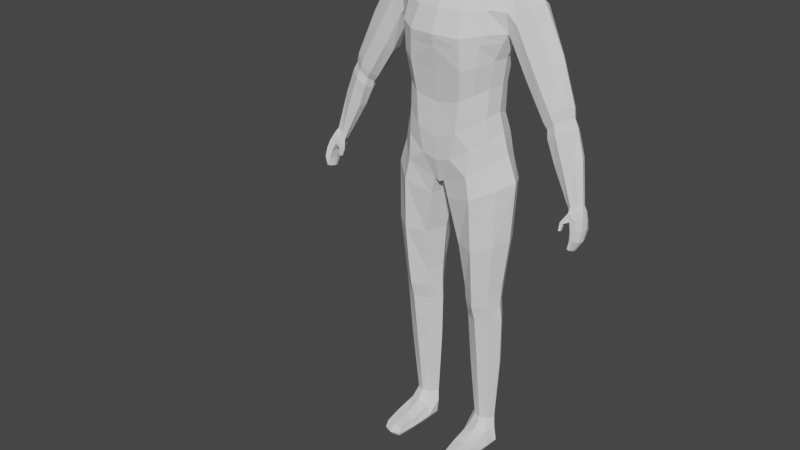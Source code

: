 # Source: Human_with_animation.blend  (saved by Blender 3.1.7; exported with 4.5.12 LTS)
import bpy
from mathutils import Matrix  # noqa: F401  (used for matrix-valued properties, if any)

bpy.ops.wm.read_factory_settings(use_empty=True)
scene = bpy.context.scene
scene.name = 'Scene'

# ---- collections
col_collection = bpy.data.collections.new('Collection'); scene.collection.children.link(col_collection)

# ---- world
world_world = bpy.data.worlds.new('World'); scene.world = world_world
world_world.use_nodes = True; world_world.node_tree.nodes.clear()
_N = world_world.node_tree.nodes; _L = world_world.node_tree.links
n0 = _N.new('ShaderNodeOutputWorld'); n0.name = 'World Output'; n0.location = (300, 300)
n1 = _N.new('ShaderNodeBackground'); n1.name = 'Background'; n1.location = (10, 300)
n1.inputs[0].default_value = (0.05088, 0.05088, 0.05088, 1.0)
_L.new(n1.outputs[0], n0.inputs[0])
n0.is_active_output = True
world_world.color = (0.05088, 0.05088, 0.05088)
world_world.use_sun_shadow = False
world_world.sun_shadow_jitter_overblur = 0.0

# ---- meshes
me_cube_001 = bpy.data.meshes.new('Cube.001')
me_cube_001.from_pydata([(0.2219, -0.1567, 1.49), (0.2212, 0.01656, 1.491), (0.2512, 0.005381, 2.236), (0.0, 0.106, 1.409), (0.0, 0.04855, 2.308), (0.0, -0.2084, 1.369), (0.0, -0.1375, 2.263), (0.2187, -0.01831, 1.938), (0.1915, -0.01229, 1.677), (0.2649, -0.1276, 2.052), (0.2187, -0.1437, 1.938), (0.1954, -0.1532, 1.687), (0.0, -0.2774, 2.035), (0.0, -0.2507, 1.876), (0.0, -0.2393, 1.584), (0.0, 0.133, 2.043), (0.0, 0.0667, 1.876), (0.0, 0.08295, 1.536), (0.06722, 0.03433, 2.298), (0.02353, -0.2089, 1.381), (0.01475, 0.1144, 1.401), (0.07473, -0.1174, 2.271), (0.09457, -0.2365, 1.62), (0.1242, -0.2507, 1.896), (0.1197, -0.2599, 2.032), (0.08848, 0.06639, 1.586), (0.1053, 0.07291, 1.887), (0.1199, 0.1111, 2.047), (0.2057, -0.07449, 0.1423), (0.2047, -0.007763, 0.1406), (0.1374, -0.07597, 0.1423), (0.138, -0.0133, 0.1404), (0.2576, -0.1558, 1.378), (0.2549, 0.01669, 1.38), (0.04613, 0.08239, 1.313), (0.04367, -0.2026, 1.299), (0.2537, -0.1589, 1.109), (0.2522, -0.005087, 1.109), (0.09184, 0.01744, 1.09), (0.09266, -0.1836, 1.088), (0.2329, -0.1462, 0.8811), (0.2325, -0.0212, 0.8811), (0.1098, -0.004736, 0.8792), (0.1086, -0.1505, 0.8791), (0.2326, -0.1214, 0.7108), (0.2319, -0.02268, 0.7108), (0.1122, -0.0147, 0.7108), (0.1105, -0.12, 0.7108), (0.2271, -0.09955, 0.4686), (0.2262, -0.009081, 0.4684), (0.1184, -0.007449, 0.4683), (0.1172, -0.09971, 0.4686), (0.2279, -0.02768, 0.7919), (0.1115, -0.01279, 0.7919), (0.1095, -0.1397, 0.7919), (0.2282, -0.1373, 0.7919), (0.1643, 0.01915, 2.286), (0.1505, -0.2265, 1.435), (0.1621, 0.03244, 1.638), (0.177, 0.03977, 1.916), (0.2052, 0.07228, 2.051), (0.1574, 0.09507, 1.435), (0.1607, -0.1061, 2.269), (0.1625, -0.2013, 1.656), (0.1775, -0.2176, 1.916), (0.1928, -0.2137, 2.047), (0.1726, -0.08795, 0.1421), (0.1725, 0.004757, 0.1405), (0.1705, -0.23, 1.335), (0.1698, 0.09164, 1.341), (0.1777, -0.2169, 1.094), (0.1776, 0.04866, 1.095), (0.1746, -0.1934, 0.879), (0.1766, 0.02445, 0.8791), (0.1741, -0.1583, 0.7108), (0.1754, 0.01718, 0.7108), (0.1743, -0.1274, 0.4686), (0.1748, 0.0264, 0.4683), (0.1738, 0.01506, 0.7919), (0.1719, -0.1822, 0.7919), (0.2057, 0.009698, 1.588), (0.2065, -0.1582, 1.592), (0.0, -0.2344, 1.476), (0.0, 0.1069, 1.463), (0.05608, 0.1005, 1.48), (0.06976, -0.2332, 1.495), (0.1568, -0.2138, 1.551), (0.157, 0.06917, 1.54), (0.2051, -0.0271, 1.819), (0.1965, -0.1443, 1.815), (0.0, -0.2315, 1.736), (0.0, 0.06766, 1.712), (0.08948, 0.06613, 1.73), (0.1084, -0.2315, 1.759), (0.1622, -0.198, 1.787), (0.1618, 0.03611, 1.778), (0.06545, -0.08254, 2.32), (0.0, -0.1106, 2.317), (0.0, 0.03365, 2.354), (0.057, 0.00655, 2.343), (0.0, -0.2343, 2.136), (0.0, 0.1105, 2.178), (0.1062, -0.2233, 2.129), (0.1083, 0.09331, 2.178), (0.1894, -0.1784, 2.145), (0.1908, 0.06279, 2.177), (0.2609, -0.08137, 1.524), (0.0, -0.05539, 1.338), (0.2112, -0.08211, 1.7), (0.2329, -0.08079, 1.935), (0.1192, -0.04936, 2.295), (0.01609, -0.0771, 1.343), (0.223, -0.03872, 0.1414), (0.1115, -0.03872, 0.1413), (0.01281, -0.08058, 1.302), (0.3044, -0.07766, 1.402), (0.04903, -0.08616, 1.088), (0.2902, -0.08264, 1.116), (0.07153, -0.07446, 0.8789), (0.2613, -0.08334, 0.882), (0.0753, -0.06597, 0.7108), (0.2612, -0.07314, 0.7108), (0.08523, -0.05507, 0.4685), (0.2528, -0.0572, 0.4685), (0.256, -0.08191, 0.7919), (0.07492, -0.07258, 0.7919), (0.2302, -0.2144, 0.05994), (0.1727, -0.04992, 2.288), (0.2348, -0.08178, 1.617), (0.2196, -0.08154, 1.818), (0.09241, -0.03859, 2.332), (0.2422, -0.09572, 2.234), (0.2553, 0.01282, 2.067), (0.2534, 0.04593, 2.16), (0.2631, -0.1392, 2.138), (0.2556, -0.04356, 2.253), (0.2666, -0.07446, 2.028), (0.3578, -0.1095, 2.164), (0.3652, -0.002441, 2.164), (0.283, -0.02471, 2.024), (0.2819, -0.1279, 2.029), (0.321, 0.03473, 2.11), (0.3134, -0.1426, 2.098), (0.3796, -0.05135, 2.186), (0.2771, -0.07899, 2.005), (0.6426, -0.1423, 1.424), (0.5436, -0.1131, 1.759), (0.5466, -0.04292, 1.741), (0.481, -0.04689, 1.687), (0.4724, -0.1304, 1.704), (0.5121, -0.01471, 1.719), (0.5066, -0.1394, 1.734), (0.5616, -0.07591, 1.758), (0.4651, -0.09239, 1.68), (0.6511, -0.1013, 1.418), (0.6039, -0.09199, 1.403), (0.5948, -0.1376, 1.408), (0.6329, -0.08172, 1.408), (0.6135, -0.1498, 1.415), (0.6556, -0.1213, 1.425), (0.595, -0.115, 1.404), (0.6222, -0.09589, 1.609), (0.6008, -0.1251, 1.599), (0.5607, -0.1496, 1.58), (0.5179, -0.1334, 1.562), (0.6101, -0.06293, 1.602), (0.511, -0.09781, 1.56), (0.5722, -0.0354, 1.586), (0.5285, -0.04945, 1.567), (0.4027, -0.1475, 1.932), (0.4597, -0.01624, 1.973), (0.4818, -0.06239, 1.996), (0.4506, -0.1139, 1.981), (0.3541, -0.09369, 1.843), (0.3626, -0.1298, 1.881), (0.4088, 0.01336, 1.915), (0.357, -0.03964, 1.854), (0.6443, -0.2053, 1.259), (0.6163, -0.1691, 1.396), (0.6474, -0.153, 1.245), (0.6208, -0.08246, 1.374), (0.6586, -0.206, 1.258), (0.6487, -0.1613, 1.408), (0.6594, -0.1536, 1.244), (0.6489, -0.07498, 1.383), (0.6432, -0.1891, 1.33), (0.652, -0.09224, 1.31), (0.6703, -0.09194, 1.313), (0.6707, -0.1906, 1.338), (0.6574, -0.1212, 1.274), (0.6725, -0.1213, 1.275), (0.6714, -0.2039, 1.297), (0.6483, -0.1994, 1.294), (0.6302, -0.1765, 1.365), (0.6391, -0.08103, 1.342), (0.6605, -0.08029, 1.348), (0.6629, -0.1781, 1.373), (0.6421, -0.1701, 1.248), (0.6414, -0.1885, 1.254), (0.6062, -0.1397, 1.381), (0.6098, -0.1106, 1.378), (0.6622, -0.19, 1.251), (0.6629, -0.1715, 1.245), (0.6624, -0.1029, 1.396), (0.6625, -0.1296, 1.404), (0.6817, -0.1281, 1.325), (0.6808, -0.1608, 1.332), (0.6446, -0.1615, 1.325), (0.6455, -0.1288, 1.318), (0.6483, -0.1761, 1.288), (0.6491, -0.1486, 1.281), (0.682, -0.1489, 1.283), (0.6811, -0.1764, 1.29), (0.6741, -0.1134, 1.36), (0.6732, -0.1454, 1.367), (0.6303, -0.1493, 1.357), (0.6297, -0.1158, 1.35), (0.5903, -0.1922, 1.32), (0.5882, -0.1783, 1.314), (0.5985, -0.1905, 1.32), (0.5965, -0.1766, 1.315), (0.5906, -0.1829, 1.355), (0.5871, -0.1637, 1.345), (0.599, -0.1638, 1.34), (0.6025, -0.183, 1.35), (0.1386, -0.3083, 0.009892), (0.1364, -0.2979, 0.05538), (0.147, -0.01172, 0.009892), (0.1388, -0.01716, 0.08423), (0.2155, -0.3083, 0.009892), (0.2176, -0.2979, 0.05538), (0.2055, -0.01168, 0.009892), (0.2099, -0.01535, 0.08482), (0.1155, -0.1297, 0.01389), (0.1238, -0.1008, 0.0871), (0.2386, -0.1297, 0.01389), (0.2237, -0.1008, 0.0871), (0.09899, -0.0547, 0.09423), (0.2386, -0.06041, 0.009892), (0.1155, -0.06041, 0.009892), (0.2371, -0.0535, 0.09431), (0.1766, -0.00282, 0.009892), (0.174, 0.001789, 0.08279), (0.177, -0.3174, 0.009892), (0.177, -0.306, 0.05866), (0.1742, -0.1189, 0.09774), (0.177, -0.1297, 0.01389), (0.177, -0.06101, 0.009892), (0.1268, -0.2265, 0.009892), (0.1238, -0.2144, 0.05994), (0.2272, -0.2265, 0.009892), (0.177, -0.2077, 0.06705), (0.177, -0.2202, 0.009892), (0.1348, -0.3124, 0.02548), (0.1402, -0.006319, 0.02787), (0.2113, -0.005244, 0.02784), (0.2192, -0.3124, 0.02548), (0.2509, -0.1262, 0.03621), (0.1031, -0.1262, 0.03621), (0.2509, -0.05692, 0.02914), (0.1031, -0.05692, 0.02914), (0.177, -0.3296, 0.02501), (0.1766, 0.009922, 0.02749), (0.1167, -0.2274, 0.02668), (0.2373, -0.2274, 0.02668), (0.106, -0.2023, 2.419), (0.1276, -0.2214, 2.667), (0.1246, 0.003792, 2.457), (0.1391, 0.02512, 2.69), (0.0, 0.02197, 2.396), (0.0, 0.07356, 2.714), (0.1489, 0.0274, 2.574), (0.1479, -0.0972, 2.429), (0.156, -0.09299, 2.72), (0.1387, -0.2321, 2.542), (0.0, -0.239, 2.354), (0.0, -0.2657, 2.709), (0.0, -0.08697, 2.796), (0.0, -0.09904, 2.35), (0.0, -0.3053, 2.521), (0.1905, -0.09629, 2.579), (0.0, 0.1033, 2.553), (0.07915, 0.05556, 2.706), (0.1385, 0.01704, 2.506), (0.1394, -0.03817, 2.442), (0.145, -0.1677, 2.696), (0.1299, -0.2187, 2.471), (0.05026, -0.2253, 2.378), (0.04544, -0.002053, 2.388), (0.1493, 0.02975, 2.642), (0.1419, -0.1572, 2.42), (0.153, -0.02247, 2.713), (0.136, -0.2322, 2.612), (0.07115, -0.2499, 2.692), (0.0, -0.1851, 2.772), (0.0, 0.006394, 2.772), (0.08311, -0.08914, 2.774), (0.0, -0.1728, 2.335), (0.04813, -0.07562, 2.367), (0.07053, -0.2794, 2.528), (0.0, -0.2787, 2.424), (0.0, -0.2985, 2.622), (0.1747, -0.1644, 2.563), (0.1817, -0.03152, 2.581), (0.1791, -0.09664, 2.501), (0.1846, -0.09535, 2.653), (0.07756, 0.07544, 2.566), (0.0, 0.07352, 2.467), (0.0, 0.09978, 2.641), (0.07929, 0.07835, 2.64), (0.1693, -0.1657, 2.633), (0.07564, -0.1662, 2.362), (0.07776, -0.1784, 2.749), (0.08254, -0.004612, 2.755), (0.08756, -0.03344, 2.378), (0.07037, -0.2568, 2.441), (0.0701, -0.275, 2.616), (0.1672, -0.1592, 2.49), (0.1689, -0.03618, 2.507), (0.1785, -0.02907, 2.652), (0.07209, 0.05793, 2.493), (0.5819, -0.08003, 1.722), (0.5191, -0.1476, 1.697), (0.566, -0.04371, 1.706), (0.4891, -0.04387, 1.655), (0.5611, -0.119, 1.721), (0.4789, -0.1359, 1.667), (0.471, -0.09466, 1.647), (0.5265, -0.014, 1.686), (0.4902, -0.1458, 1.771), (0.5324, -0.1158, 1.802), (0.4438, -0.09337, 1.706), (0.4963, -0.004061, 1.754), (0.5368, -0.03443, 1.785), (0.5544, -0.07273, 1.804), (0.4519, -0.1343, 1.734), (0.4587, -0.04232, 1.715), (0.2505, -0.1326, 2.016), (0.0, -0.2691, 1.985), (0.0, 0.1123, 1.991), (0.1154, 0.09915, 1.997), (0.1211, -0.257, 1.99), (0.188, -0.2149, 2.006), (0.1981, 0.05932, 2.004), (0.2488, -0.008819, 2.018), (0.2561, -0.07643, 1.999)], [], [(105, 56, 2, 133), (123, 48, 28, 112), (110, 18, 99, 130), (102, 21, 6, 100), (85, 22, 14, 82), (93, 23, 13, 90), (341, 24, 12, 338), (128, 108, 11, 81), (129, 109, 10, 89), (345, 136, 9, 337), (87, 58, 8, 80), (95, 59, 7, 88), (343, 60, 132, 344), (339, 15, 27, 340), (91, 16, 26, 92), (83, 17, 25, 84), (342, 65, 24, 341), (94, 64, 23, 93), (86, 63, 22, 85), (104, 62, 21, 102), (127, 110, 21, 62), (107, 111, 19, 5), (101, 4, 18, 103), (242, 228, 31, 67), (77, 49, 29, 67), (122, 50, 31, 113), (76, 51, 30, 66), (57, 19, 35, 68), (111, 20, 34, 114), (61, 1, 33, 69), (106, 0, 32, 115), (68, 35, 39, 70), (114, 34, 38, 116), (69, 33, 37, 71), (115, 32, 36, 117), (70, 39, 43, 72), (116, 38, 42, 118), (71, 37, 41, 73), (117, 36, 40, 119), (79, 54, 47, 74), (125, 53, 46, 120), (78, 52, 45, 75), (124, 55, 44, 121), (74, 47, 51, 76), (120, 46, 50, 122), (75, 45, 49, 77), (121, 44, 48, 123), (119, 40, 55, 124), (73, 41, 52, 78), (118, 42, 53, 125), (72, 43, 54, 79), (40, 72, 79, 55), (42, 73, 78, 53), (46, 75, 77, 50), (44, 74, 76, 48), (53, 78, 75, 46), (55, 79, 74, 44), (38, 71, 73, 42), (36, 70, 72, 40), (34, 69, 71, 38), (32, 68, 70, 36), (20, 61, 69, 34), (0, 57, 68, 32), (48, 76, 66, 28), (50, 77, 67, 31), (232, 242, 67, 29), (135, 127, 62, 131), (134, 131, 62, 104), (81, 11, 63, 86), (89, 10, 64, 94), (337, 9, 65, 342), (340, 27, 60, 343), (92, 26, 59, 95), (84, 25, 58, 87), (103, 18, 56, 105), (20, 84, 87, 61), (0, 81, 86, 57), (57, 86, 85, 19), (3, 83, 84, 20), (61, 87, 80, 1), (106, 128, 81, 0), (19, 85, 82, 5), (25, 92, 95, 58), (11, 89, 94, 63), (63, 94, 93, 22), (17, 91, 92, 25), (58, 95, 88, 8), (108, 129, 89, 11), (22, 93, 90, 14), (298, 278, 97, 96), (18, 4, 98, 99), (6, 21, 96, 97), (27, 103, 105, 60), (9, 134, 104, 65), (15, 101, 103, 27), (65, 104, 102, 24), (24, 102, 100, 12), (60, 105, 133, 132), (314, 298, 96, 130), (8, 88, 129, 108), (1, 80, 128, 106), (2, 56, 127, 135), (257, 236, 126, 264), (43, 118, 125, 54), (41, 119, 124, 52), (45, 121, 123, 49), (47, 120, 122, 51), (52, 124, 121, 45), (54, 125, 120, 47), (37, 117, 119, 41), (39, 116, 118, 43), (33, 115, 117, 37), (35, 114, 116, 39), (1, 106, 115, 33), (19, 111, 114, 35), (51, 122, 113, 30), (246, 235, 250, 252), (3, 20, 111, 107), (56, 18, 110, 127), (344, 132, 136, 345), (88, 7, 109, 129), (80, 8, 108, 128), (21, 110, 130, 96), (49, 123, 112, 29), (335, 331, 153, 149), (330, 329, 151, 146), (333, 334, 152, 147), (334, 330, 146, 152), (131, 134, 142, 137), (9, 136, 144, 140), (132, 133, 141, 139), (136, 132, 139, 144), (133, 2, 138, 141), (134, 9, 140, 142), (135, 131, 137, 143), (2, 135, 143, 138), (162, 163, 158, 145), (165, 161, 159, 154), (161, 162, 145, 159), (163, 164, 156, 158), (336, 332, 150, 148), (331, 336, 148, 153), (332, 333, 147, 150), (329, 335, 149, 151), (164, 166, 160, 156), (168, 167, 157, 155), (166, 168, 155, 160), (167, 165, 154, 157), (328, 323, 165, 167), (327, 324, 168, 166), (324, 328, 167, 168), (326, 327, 166, 164), (322, 326, 164, 163), (321, 325, 162, 161), (323, 321, 161, 165), (325, 322, 163, 162), (142, 140, 174, 169), (141, 138, 170, 175), (144, 139, 176, 173), (139, 141, 175, 176), (143, 137, 172, 171), (138, 143, 171, 170), (137, 142, 169, 172), (140, 144, 173, 174), (216, 200, 180, 194), (194, 180, 184, 195), (214, 204, 182, 196), (196, 182, 178, 193), (198, 201, 181, 177), (191, 188, 185, 192), (212, 206, 188, 191), (189, 186, 187, 190), (210, 208, 186, 189), (197, 210, 189, 179), (179, 189, 190, 183), (201, 212, 191, 181), (181, 191, 192, 177), (188, 196, 193, 185), (206, 214, 196, 188), (186, 194, 195, 187), (208, 216, 194, 186), (185, 193, 215, 207), (207, 215, 216, 208), (187, 195, 213, 205), (205, 213, 214, 206), (183, 190, 211, 202), (202, 211, 212, 201), (177, 192, 209, 198), (198, 209, 210, 197), (192, 185, 207, 209), (209, 207, 208, 210), (190, 187, 205, 211), (211, 205, 206, 212), (179, 183, 202, 197), (197, 202, 201, 198), (195, 184, 203, 213), (213, 203, 204, 214), (215, 199, 200, 216), (221, 178, 199, 222), (222, 199, 215, 223), (223, 215, 193, 224), (224, 193, 178, 221), (218, 220, 219, 217), (219, 224, 221, 217), (220, 223, 224, 219), (218, 222, 223, 220), (217, 221, 222, 218), (204, 203, 154, 159), (203, 184, 157, 154), (184, 180, 155, 157), (180, 200, 160, 155), (200, 199, 156, 160), (199, 178, 158, 156), (178, 182, 145, 158), (182, 204, 159, 145), (260, 237, 228, 254), (262, 242, 232, 255), (264, 126, 230, 256), (261, 244, 226, 253), (252, 250, 229, 243), (251, 249, 226, 244), (245, 234, 249, 251), (247, 238, 235, 246), (259, 240, 236, 257), (263, 249, 234, 258), (255, 232, 240, 259), (241, 231, 238, 247), (253, 226, 249, 263), (258, 234, 237, 260), (236, 245, 251, 126), (227, 241, 247, 239), (239, 247, 246, 233), (233, 246, 252, 248), (126, 251, 244, 230), (248, 252, 243, 225), (256, 230, 244, 261), (254, 228, 242, 262), (228, 237, 113, 31), (237, 234, 30, 113), (234, 245, 66, 30), (245, 236, 28, 66), (236, 240, 112, 28), (240, 232, 29, 112), (227, 254, 262, 241), (229, 256, 261, 243), (233, 258, 260, 239), (225, 253, 263, 248), (231, 255, 259, 238), (248, 263, 258, 233), (238, 259, 257, 235), (243, 261, 253, 225), (250, 264, 256, 229), (241, 262, 255, 231), (239, 260, 254, 227), (235, 257, 264, 250), (281, 308, 309, 306), (308, 270, 282, 309), (309, 282, 268, 289), (306, 309, 289, 271), (280, 305, 310, 302), (305, 273, 285, 310), (310, 285, 266, 292), (302, 310, 292, 274), (278, 298, 311, 297), (298, 272, 290, 311), (311, 290, 265, 287), (297, 311, 287, 275), (273, 296, 312, 285), (296, 277, 294, 312), (312, 294, 276, 293), (285, 312, 293, 266), (268, 282, 313, 291), (282, 270, 295, 313), (313, 295, 277, 296), (291, 313, 296, 273), (288, 314, 130, 99), (288, 267, 284, 314), (314, 284, 272, 298), (269, 288, 99, 98), (265, 286, 315, 287), (286, 274, 299, 315), (315, 299, 279, 300), (287, 315, 300, 275), (274, 292, 316, 299), (292, 266, 293, 316), (316, 293, 276, 301), (299, 316, 301, 279), (272, 304, 317, 290), (304, 280, 302, 317), (317, 302, 274, 286), (290, 317, 286, 265), (267, 283, 318, 284), (283, 271, 303, 318), (318, 303, 280, 304), (284, 318, 304, 272), (271, 289, 319, 303), (289, 268, 291, 319), (319, 291, 273, 305), (303, 319, 305, 280), (269, 307, 320, 288), (307, 281, 306, 320), (320, 306, 271, 283), (288, 320, 283, 267), (146, 151, 322, 325), (147, 152, 321, 323), (152, 146, 325, 321), (151, 149, 326, 322), (149, 153, 327, 326), (148, 150, 328, 324), (153, 148, 324, 327), (150, 147, 323, 328), (169, 174, 335, 329), (175, 170, 333, 332), (173, 176, 336, 331), (176, 175, 332, 336), (171, 172, 330, 334), (170, 171, 334, 333), (172, 169, 329, 330), (174, 173, 331, 335), (7, 344, 345, 109), (26, 340, 343, 59), (10, 337, 342, 64), (64, 342, 341, 23), (16, 339, 340, 26), (59, 343, 344, 7), (109, 345, 337, 10), (23, 341, 338, 13)])
_uv = me_cube_001.uv_layers.new(name='UVMap')
_uv.uv.foreach_set('vector', [0.5938, 0.4688, 0.625, 0.4688, 0.625, 0.5, 0.5938, 0.5, 0.375, 0.625, 0.375, 0.7602, 0.375, 0.7602, 0.375, 0.625, 0.6875, 0.625, 0.6875, 0.5, 0.6875, 0.5, 0.6875, 0.625, 0.5938, 0.8125, 0.625, 0.8125, 0.625, 0.875, 0.5938, 0.875, 0.4077, 0.8125, 0.4375, 0.8125, 0.4375, 0.875, 0.4077, 0.875, 0.4688, 0.8125, 0.5, 0.8125, 0.5, 0.875, 0.4688, 0.875, 0.543, 0.8125, 0.5625, 0.8125, 0.5625, 0.875, 0.543, 0.875, 0.4077, 0.625, 0.4375, 0.625, 0.4375, 0.7581, 0.4077, 0.7602, 0.4688, 0.625, 0.5, 0.625, 0.5, 0.75, 0.4688, 0.75, 0.543, 0.625, 0.5625, 0.625, 0.5625, 0.75, 0.543, 0.75, 0.4077, 0.4688, 0.4375, 0.4688, 0.4375, 0.4892, 0.4077, 0.4892, 0.4688, 0.4688, 0.5, 0.4688, 0.5, 0.5, 0.4688, 0.5, 0.543, 0.4688, 0.5625, 0.4688, 0.5625, 0.5, 0.543, 0.5, 0.543, 0.375, 0.5625, 0.375, 0.5625, 0.4375, 0.543, 0.4375, 0.4688, 0.375, 0.5, 0.375, 0.5, 0.4375, 0.4688, 0.4375, 0.4077, 0.375, 0.4375, 0.375, 0.4375, 0.4375, 0.4077, 0.4375, 0.543, 0.7812, 0.5625, 0.7812, 0.5625, 0.8125, 0.543, 0.8125, 0.4688, 0.7812, 0.5, 0.7812, 0.5, 0.8125, 0.4688, 0.8125, 0.4077, 0.7812, 0.4375, 0.7812, 0.4375, 0.8125, 0.4077, 0.8125, 0.5938, 0.7812, 0.625, 0.7812, 0.625, 0.8125, 0.5938, 0.8125, 0.6562, 0.625, 0.6875, 0.625, 0.6875, 0.75, 0.6562, 0.75, 0.25, 0.625, 0.3125, 0.625, 0.3674, 0.7603, 0.25, 0.75, 0.5938, 0.375, 0.625, 0.375, 0.625, 0.4375, 0.5938, 0.4375, 0.625, 0.375, 0.625, 0.2674, 0.375, 0.4473, 0.375, 0.4688, 0.375, 0.4688, 0.375, 0.4892, 0.375, 0.4892, 0.375, 0.4688, 0.3125, 0.625, 0.3125, 0.3589, 0.3075, 0.4676, 0.3125, 0.625, 0.375, 0.7812, 0.375, 0.8031, 0.375, 0.8031, 0.375, 0.7812, 0.375, 0.7812, 0.375, 0.8031, 0.375, 0.8031, 0.375, 0.7812, 0.3125, 0.625, 0.3831, 0.4897, 0.3125, 0.4859, 0.3125, 0.625, 0.375, 0.4688, 0.375, 0.4892, 0.375, 0.4892, 0.375, 0.4688, 0.375, 0.625, 0.375, 0.7602, 0.375, 0.7602, 0.375, 0.625, 0.375, 0.7812, 0.375, 0.8031, 0.375, 0.8031, 0.375, 0.7812, 0.3125, 0.625, 0.3125, 0.4859, 0.3125, 0.4666, 0.3125, 0.625, 0.375, 0.4688, 0.375, 0.4892, 0.375, 0.4892, 0.375, 0.4688, 0.375, 0.625, 0.375, 0.7602, 0.375, 0.7602, 0.375, 0.625, 0.375, 0.7812, 0.375, 0.8031, 0.375, 0.8031, 0.375, 0.7812, 0.3125, 0.625, 0.3125, 0.4666, 0.3125, 0.4439, 0.3125, 0.625, 0.375, 0.4688, 0.375, 0.4892, 0.375, 0.4892, 0.375, 0.4688, 0.375, 0.625, 0.375, 0.7602, 0.375, 0.7602, 0.375, 0.625, 0.375, 0.7812, 0.375, 0.8031, 0.375, 0.8031, 0.375, 0.7812, 0.3125, 0.625, 0.3125, 0.431, 0.3125, 0.3945, 0.3125, 0.625, 0.375, 0.4688, 0.375, 0.4892, 0.375, 0.4892, 0.375, 0.4688, 0.375, 0.625, 0.375, 0.7602, 0.375, 0.7602, 0.375, 0.625, 0.375, 0.7812, 0.375, 0.8031, 0.375, 0.8031, 0.375, 0.7812, 0.3125, 0.625, 0.3125, 0.3945, 0.3125, 0.3589, 0.3125, 0.625, 0.375, 0.4688, 0.375, 0.4892, 0.375, 0.4892, 0.375, 0.4688, 0.375, 0.625, 0.375, 0.7602, 0.375, 0.7602, 0.375, 0.625, 0.375, 0.625, 0.375, 0.7602, 0.375, 0.7602, 0.375, 0.625, 0.375, 0.4688, 0.375, 0.4892, 0.375, 0.4892, 0.375, 0.4688, 0.3125, 0.625, 0.3125, 0.4439, 0.3125, 0.431, 0.3125, 0.625, 0.375, 0.7812, 0.375, 0.8031, 0.375, 0.8031, 0.375, 0.7812, 0.375, 0.7602, 0.375, 0.7812, 0.375, 0.7812, 0.375, 0.7602, 0.375, 0.4473, 0.375, 0.4688, 0.375, 0.4688, 0.375, 0.4473, 0.375, 0.4473, 0.375, 0.4688, 0.375, 0.4688, 0.375, 0.4473, 0.375, 0.7602, 0.375, 0.7812, 0.375, 0.7812, 0.375, 0.7602, 0.375, 0.4473, 0.375, 0.4688, 0.375, 0.4688, 0.375, 0.4473, 0.375, 0.7602, 0.375, 0.7812, 0.375, 0.7812, 0.375, 0.7602, 0.375, 0.4473, 0.375, 0.4688, 0.375, 0.4688, 0.375, 0.4473, 0.375, 0.7602, 0.375, 0.7812, 0.375, 0.7812, 0.375, 0.7602, 0.375, 0.4473, 0.375, 0.4688, 0.375, 0.4688, 0.375, 0.4473, 0.375, 0.7602, 0.375, 0.7812, 0.375, 0.7812, 0.375, 0.7602, 0.375, 0.4473, 0.375, 0.4688, 0.375, 0.4688, 0.375, 0.4473, 0.375, 0.7602, 0.375, 0.7812, 0.375, 0.7812, 0.375, 0.7602, 0.375, 0.7602, 0.375, 0.7812, 0.375, 0.7812, 0.375, 0.7602, 0.375, 0.4473, 0.375, 0.4688, 0.375, 0.4688, 0.375, 0.4473, 0.625, 0.4777, 0.625, 0.375, 0.375, 0.4688, 0.375, 0.4892, 0.625, 0.625, 0.6562, 0.625, 0.6562, 0.75, 0.625, 0.75, 0.5938, 0.75, 0.625, 0.75, 0.625, 0.7812, 0.5938, 0.7812, 0.4077, 0.7602, 0.4375, 0.7581, 0.4375, 0.7812, 0.4077, 0.7812, 0.4688, 0.75, 0.5, 0.75, 0.5, 0.7812, 0.4688, 0.7812, 0.543, 0.75, 0.5625, 0.75, 0.5625, 0.7812, 0.543, 0.7812, 0.543, 0.4375, 0.5625, 0.4375, 0.5625, 0.4688, 0.543, 0.4688, 0.4688, 0.4375, 0.5, 0.4375, 0.5, 0.4688, 0.4688, 0.4688, 0.4077, 0.4375, 0.4375, 0.4375, 0.4375, 0.4688, 0.4077, 0.4688, 0.5938, 0.4375, 0.625, 0.4375, 0.625, 0.4688, 0.5938, 0.4688, 0.375, 0.4473, 0.4077, 0.4375, 0.4077, 0.4688, 0.375, 0.4688, 0.375, 0.7602, 0.4077, 0.7602, 0.4077, 0.7812, 0.375, 0.7812, 0.375, 0.7812, 0.4077, 0.7812, 0.4077, 0.8125, 0.375, 0.8031, 0.375, 0.375, 0.4077, 0.375, 0.4077, 0.4375, 0.375, 0.4473, 0.375, 0.4688, 0.4077, 0.4688, 0.4077, 0.4892, 0.375, 0.4892, 0.375, 0.625, 0.4077, 0.625, 0.4077, 0.7602, 0.375, 0.7602, 0.375, 0.8031, 0.4077, 0.8125, 0.4077, 0.875, 0.375, 0.875, 0.4375, 0.4375, 0.4688, 0.4375, 0.4688, 0.4688, 0.4375, 0.4688, 0.4375, 0.7581, 0.4688, 0.75, 0.4688, 0.7812, 0.4375, 0.7812, 0.4375, 0.7812, 0.4688, 0.7812, 0.4688, 0.8125, 0.4375, 0.8125, 0.4375, 0.375, 0.4688, 0.375, 0.4688, 0.4375, 0.4375, 0.4375, 0.4375, 0.4688, 0.4688, 0.4688, 0.4688, 0.5, 0.4375, 0.4892, 0.4375, 0.625, 0.4688, 0.625, 0.4688, 0.75, 0.4375, 0.7581, 0.4375, 0.8125, 0.4688, 0.8125, 0.4688, 0.875, 0.4375, 0.875, 0.3125, 0.625, 0.25, 0.625, 0.625, 0.875, 0.625, 0.8125, 0.625, 0.4375, 0.625, 0.375, 0.625, 0.375, 0.625, 0.4375, 0.625, 0.875, 0.625, 0.8125, 0.625, 0.8125, 0.625, 0.875, 0.5625, 0.4375, 0.5938, 0.4375, 0.5938, 0.4688, 0.5625, 0.4688, 0.5625, 0.75, 0.5938, 0.75, 0.5938, 0.7812, 0.5625, 0.7812, 0.5625, 0.375, 0.5938, 0.375, 0.5938, 0.4375, 0.5625, 0.4375, 0.5625, 0.7812, 0.5938, 0.7812, 0.5938, 0.8125, 0.5625, 0.8125, 0.5625, 0.8125, 0.5938, 0.8125, 0.5938, 0.875, 0.5625, 0.875, 0.5625, 0.4688, 0.5938, 0.4688, 0.5938, 0.5, 0.5625, 0.5, 0.3125, 0.5625, 0.3125, 0.625, 0.6875, 0.75, 0.6875, 0.625, 0.4375, 0.4892, 0.4688, 0.5, 0.4688, 0.625, 0.4375, 0.625, 0.375, 0.4892, 0.4077, 0.4892, 0.4077, 0.625, 0.375, 0.625, 0.625, 0.5, 0.6562, 0.5, 0.6562, 0.625, 0.625, 0.625, 0.5, 0.612, 0.6657, 0.612, 0.625, 0.681, 0.5, 0.681, 0.3125, 0.8245, 0.3125, 0.625, 0.3125, 0.625, 0.3125, 0.8364, 0.375, 0.4892, 0.375, 0.625, 0.375, 0.625, 0.375, 0.4892, 0.375, 0.4892, 0.375, 0.625, 0.375, 0.625, 0.375, 0.4892, 0.3125, 0.8628, 0.3125, 0.625, 0.3125, 0.625, 0.3125, 0.862, 0.375, 0.4892, 0.375, 0.625, 0.375, 0.625, 0.375, 0.4892, 0.3125, 0.8364, 0.3125, 0.625, 0.3125, 0.625, 0.3125, 0.8628, 0.375, 0.4892, 0.375, 0.625, 0.375, 0.625, 0.375, 0.4892, 0.3125, 0.7829, 0.3125, 0.625, 0.3125, 0.625, 0.3125, 0.8245, 0.375, 0.4892, 0.375, 0.625, 0.375, 0.625, 0.375, 0.4892, 0.3125, 0.7682, 0.3125, 0.625, 0.3125, 0.625, 0.3125, 0.7829, 0.375, 0.4892, 0.375, 0.625, 0.375, 0.625, 0.375, 0.4892, 0.3674, 0.7603, 0.3125, 0.625, 0.3125, 0.625, 0.3125, 0.7682, 0.3125, 0.862, 0.3125, 0.625, 0.3125, 0.625, 0.3077, 0.7921, 0.25, 0.612, 0.375, 0.612, 0.375, 0.681, 0.25, 0.681, 0.25, 0.5, 0.3831, 0.4897, 0.3125, 0.625, 0.25, 0.625, 0.6562, 0.5, 0.6875, 0.5, 0.6875, 0.625, 0.6562, 0.625, 0.543, 0.5, 0.5625, 0.5, 0.5625, 0.625, 0.543, 0.625, 0.4688, 0.5, 0.5, 0.5, 0.5, 0.625, 0.4688, 0.625, 0.4077, 0.4892, 0.4375, 0.4892, 0.4375, 0.625, 0.4077, 0.625, 0.6875, 0.75, 0.6875, 0.625, 0.6875, 0.625, 0.6875, 0.75, 0.375, 0.4892, 0.375, 0.625, 0.375, 0.625, 0.375, 0.4892, 0.5625, 0.75, 0.5625, 0.625, 0.5625, 0.625, 0.5625, 0.75, 0.625, 0.75, 0.5938, 0.75, 0.5938, 0.75, 0.625, 0.75, 0.625, 0.5, 0.625, 0.625, 0.625, 0.625, 0.625, 0.5, 0.625, 0.625, 0.625, 0.75, 0.625, 0.75, 0.625, 0.625, 0.625, 0.75, 0.5938, 0.75, 0.5938, 0.75, 0.625, 0.75, 0.5625, 0.75, 0.5625, 0.625, 0.5625, 0.625, 0.5625, 0.75, 0.5625, 0.5, 0.5938, 0.5, 0.5938, 0.5, 0.5625, 0.5, 0.5625, 0.625, 0.5625, 0.5, 0.5625, 0.5, 0.5625, 0.625, 0.5938, 0.5, 0.625, 0.5, 0.625, 0.5, 0.5938, 0.5, 0.5938, 0.75, 0.5625, 0.75, 0.5625, 0.75, 0.5938, 0.75, 0.625, 0.625, 0.625, 0.75, 0.625, 0.75, 0.625, 0.625, 0.625, 0.5, 0.625, 0.625, 0.625, 0.625, 0.625, 0.5, 0.625, 0.75, 0.5938, 0.75, 0.5938, 0.75, 0.625, 0.75, 0.625, 0.5, 0.625, 0.625, 0.625, 0.625, 0.625, 0.5, 0.625, 0.625, 0.625, 0.75, 0.625, 0.75, 0.625, 0.625, 0.5938, 0.75, 0.5625, 0.75, 0.5625, 0.75, 0.5938, 0.75, 0.5625, 0.5, 0.5938, 0.5, 0.5938, 0.5, 0.5625, 0.5, 0.5625, 0.625, 0.5625, 0.5, 0.5625, 0.5, 0.5625, 0.625, 0.5938, 0.5, 0.625, 0.5, 0.625, 0.5, 0.5938, 0.5, 0.5938, 0.75, 0.5625, 0.75, 0.5625, 0.75, 0.5938, 0.75, 0.5625, 0.75, 0.5625, 0.625, 0.5625, 0.625, 0.5625, 0.75, 0.5625, 0.5, 0.5938, 0.5, 0.5938, 0.5, 0.5625, 0.5, 0.5625, 0.625, 0.5625, 0.5, 0.5625, 0.5, 0.5625, 0.625, 0.5938, 0.5, 0.625, 0.5, 0.625, 0.5, 0.5938, 0.5, 0.5938, 0.5, 0.625, 0.5, 0.625, 0.5, 0.5938, 0.5, 0.5625, 0.625, 0.5625, 0.5, 0.5625, 0.5, 0.5625, 0.625, 0.5625, 0.5, 0.5938, 0.5, 0.5938, 0.5, 0.5625, 0.5, 0.5625, 0.75, 0.5625, 0.625, 0.5625, 0.625, 0.5625, 0.75, 0.5938, 0.75, 0.5625, 0.75, 0.5625, 0.75, 0.5938, 0.75, 0.625, 0.625, 0.625, 0.75, 0.625, 0.75, 0.625, 0.625, 0.625, 0.5, 0.625, 0.625, 0.625, 0.625, 0.625, 0.5, 0.625, 0.75, 0.5938, 0.75, 0.5938, 0.75, 0.625, 0.75, 0.5938, 0.75, 0.5625, 0.75, 0.5625, 0.75, 0.5938, 0.75, 0.5938, 0.5, 0.625, 0.5, 0.625, 0.5, 0.5938, 0.5, 0.5625, 0.625, 0.5625, 0.5, 0.5625, 0.5, 0.5625, 0.625, 0.5625, 0.5, 0.5938, 0.5, 0.5938, 0.5, 0.5625, 0.5, 0.625, 0.625, 0.625, 0.75, 0.625, 0.75, 0.625, 0.625, 0.625, 0.5, 0.625, 0.625, 0.625, 0.625, 0.625, 0.5, 0.625, 0.75, 0.5938, 0.75, 0.5938, 0.75, 0.625, 0.75, 0.5625, 0.75, 0.5625, 0.625, 0.5625, 0.625, 0.5625, 0.75, 0.5625, 0.1667, 0.625, 0.1667, 0.625, 0.3282, 0.5625, 0.3282, 0.5625, 0.3282, 0.625, 0.3282, 0.6581, 0.4634, 0.5625, 0.4303, 0.5625, 0.6667, 0.625, 0.6667, 0.6536, 0.7812, 0.5625, 0.8098, 0.5625, 0.8098, 0.6536, 0.7812, 0.6353, 0.9213, 0.5625, 0.9316, 0.125, 0.6667, 0.375, 0.6667, 0.3474, 0.7822, 0.2049, 0.7616, 0.4375, 0.8098, 0.5, 0.8098, 0.5, 0.9316, 0.4375, 0.9316, 0.4375, 0.6667, 0.5, 0.6667, 0.5, 0.8098, 0.4375, 0.8098, 0.4375, 0.3282, 0.5, 0.3282, 0.5, 0.4303, 0.4375, 0.4303, 0.4375, 0.1667, 0.5, 0.1667, 0.5, 0.3282, 0.4375, 0.3282, 0.375, 0.1667, 0.4375, 0.1667, 0.4375, 0.3282, 0.375, 0.3282, 0.375, 0.3282, 0.4375, 0.3282, 0.4375, 0.4303, 0.3425, 0.4628, 0.375, 0.6667, 0.4375, 0.6667, 0.4375, 0.8098, 0.3474, 0.7822, 0.3474, 0.7822, 0.4375, 0.8098, 0.4375, 0.9316, 0.3651, 0.9217, 0.5, 0.8098, 0.5625, 0.8098, 0.5625, 0.9316, 0.5, 0.9316, 0.5, 0.6667, 0.5625, 0.6667, 0.5625, 0.8098, 0.5, 0.8098, 0.5, 0.3282, 0.5625, 0.3282, 0.5625, 0.4303, 0.5, 0.4303, 0.5, 0.1667, 0.5625, 0.1667, 0.5625, 0.3282, 0.5, 0.3282, 0.4969, 0.0007405, 0.5581, 0.001354, 0.5625, 0.08333, 0.5, 0.08333, 0.5, 0.08333, 0.5625, 0.08333, 0.5625, 0.1667, 0.5, 0.1667, 0.5, 0.4303, 0.5625, 0.4303, 0.5625, 0.5833, 0.5, 0.5833, 0.5, 0.5833, 0.5625, 0.5833, 0.5625, 0.6667, 0.5, 0.6667, 0.3425, 0.4628, 0.4375, 0.4303, 0.4375, 0.5833, 0.375, 0.5833, 0.375, 0.5833, 0.4375, 0.5833, 0.4375, 0.6667, 0.375, 0.6667, 0.3766, 0.0007213, 0.4386, 0.000181, 0.4375, 0.08333, 0.375, 0.08333, 0.375, 0.08333, 0.4375, 0.08333, 0.4375, 0.1667, 0.375, 0.1667, 0.4386, 0.000181, 0.4969, 0.0007405, 0.5, 0.08333, 0.4375, 0.08333, 0.4375, 0.08333, 0.5, 0.08333, 0.5, 0.1667, 0.4375, 0.1667, 0.4375, 0.4303, 0.5, 0.4303, 0.5, 0.5833, 0.4375, 0.5833, 0.4375, 0.5833, 0.5, 0.5833, 0.5, 0.6667, 0.4375, 0.6667, 0.2032, 0.5, 0.3425, 0.4628, 0.375, 0.5833, 0.125, 0.5833, 0.125, 0.5833, 0.375, 0.5833, 0.375, 0.6667, 0.125, 0.6667, 0.5625, 0.4303, 0.6581, 0.4634, 0.625, 0.5833, 0.5625, 0.5833, 0.5625, 0.5833, 0.625, 0.5833, 0.625, 0.6667, 0.5625, 0.6667, 0.5625, 0.08333, 0.625, 0.08333, 0.625, 0.1667, 0.5625, 0.1667, 0.5, 0.0, 0.625, 0.0, 0.625, 0.25, 0.5, 0.25, 0.5, 0.25, 0.625, 0.25, 0.625, 0.5, 0.5, 0.5, 0.5, 0.5, 0.625, 0.5, 0.625, 0.75, 0.5, 0.75, 0.5, 0.75, 0.625, 0.75, 0.625, 1.0, 0.5, 1.0, 0.125, 0.5, 0.375, 0.5, 0.375, 0.75, 0.125, 0.75, 0.375, 0.75, 0.5, 0.75, 0.5, 1.0, 0.375, 1.0, 0.375, 0.5, 0.5, 0.5, 0.5, 0.75, 0.375, 0.75, 0.375, 0.25, 0.5, 0.25, 0.5, 0.5, 0.375, 0.5, 0.375, 0.0, 0.5, 0.0, 0.5, 0.25, 0.375, 0.25, 0.625, 0.6667, 0.625, 0.5833, 0.625, 0.5, 0.625, 0.625, 0.625, 0.5833, 0.6581, 0.4634, 0.5938, 0.5, 0.625, 0.5, 0.6581, 0.4634, 0.625, 0.3282, 0.5625, 0.5, 0.5938, 0.5, 0.625, 0.3282, 0.625, 0.1667, 0.5625, 0.625, 0.5625, 0.5, 0.625, 0.1667, 0.625, 0.08333, 0.5625, 0.75, 0.5625, 0.625, 0.625, 0.25, 0.625, 0.0, 0.5938, 0.75, 0.5625, 0.75, 0.6353, 0.9213, 0.6536, 0.7812, 0.625, 0.75, 0.5938, 0.75, 0.6536, 0.7812, 0.625, 0.6667, 0.625, 0.625, 0.625, 0.75, 0.5, 0.194, 0.625, 0.194, 0.625, 0.2674, 0.5, 0.2674, 0.5, 0.375, 0.625, 0.375, 0.625, 0.4777, 0.5, 0.4777, 0.5, 0.681, 0.625, 0.681, 0.625, 0.75, 0.5, 0.75, 0.5, 0.875, 0.625, 0.875, 0.625, 1.0, 0.5, 1.0, 0.25, 0.681, 0.375, 0.681, 0.375, 0.75, 0.25, 0.75, 0.75, 0.681, 0.875, 0.681, 0.875, 0.75, 0.75, 0.75, 0.75, 0.612, 0.8375, 0.612, 0.875, 0.681, 0.75, 0.681, 0.25, 0.556, 0.375, 0.556, 0.375, 0.612, 0.25, 0.612, 0.5, 0.556, 0.625, 0.556, 0.6657, 0.612, 0.5, 0.612, 0.5, 0.06899, 0.625, 0.06899, 0.6303, 0.1465, 0.5, 0.138, 0.5, 0.4777, 0.625, 0.4777, 0.625, 0.556, 0.5, 0.556, 0.25, 0.5, 0.3551, 0.4937, 0.375, 0.556, 0.25, 0.556, 0.5, 0.0, 0.625, 0.0, 0.625, 0.06899, 0.5, 0.06899, 0.5, 0.138, 0.6303, 0.1465, 0.625, 0.194, 0.5, 0.194, 0.6657, 0.612, 0.75, 0.612, 0.75, 0.681, 0.625, 0.681, 0.1574, 0.5096, 0.25, 0.5, 0.25, 0.556, 0.125, 0.556, 0.125, 0.556, 0.25, 0.556, 0.25, 0.612, 0.125, 0.612, 0.125, 0.612, 0.25, 0.612, 0.25, 0.681, 0.125, 0.681, 0.625, 0.681, 0.75, 0.681, 0.75, 0.75, 0.625, 0.75, 0.125, 0.681, 0.25, 0.681, 0.25, 0.75, 0.125, 0.75, 0.5, 0.75, 0.625, 0.75, 0.625, 0.875, 0.5, 0.875, 0.5, 0.2674, 0.625, 0.2674, 0.625, 0.375, 0.5, 0.375, 0.625, 0.2674, 0.625, 0.194, 0.3125, 0.625, 0.3075, 0.4676, 0.625, 0.194, 0.6303, 0.1465, 0.3077, 0.7921, 0.3125, 0.625, 0.8375, 0.612, 0.75, 0.612, 0.375, 0.7812, 0.375, 0.8031, 0.75, 0.612, 0.6657, 0.612, 0.375, 0.7602, 0.375, 0.7812, 0.6657, 0.612, 0.625, 0.556, 0.375, 0.625, 0.375, 0.7602, 0.625, 0.556, 0.625, 0.4777, 0.375, 0.4892, 0.375, 0.625, 0.375, 0.2728, 0.5, 0.2674, 0.5, 0.375, 0.375, 0.375, 0.375, 0.75, 0.5, 0.75, 0.5, 0.875, 0.375, 0.875, 0.375, 0.138, 0.5, 0.138, 0.5, 0.194, 0.375, 0.194, 0.375, 0.0, 0.5, 0.0, 0.5, 0.06899, 0.375, 0.06899, 0.3551, 0.4937, 0.5, 0.4777, 0.5, 0.556, 0.375, 0.556, 0.375, 0.06899, 0.5, 0.06899, 0.5, 0.138, 0.375, 0.138, 0.375, 0.556, 0.5, 0.556, 0.5, 0.612, 0.375, 0.612, 0.375, 0.875, 0.5, 0.875, 0.5, 1.0, 0.375, 1.0, 0.375, 0.681, 0.5, 0.681, 0.5, 0.75, 0.375, 0.75, 0.375, 0.375, 0.5, 0.375, 0.5, 0.4777, 0.3551, 0.4937, 0.375, 0.194, 0.5, 0.194, 0.5, 0.2674, 0.375, 0.2728, 0.375, 0.612, 0.5, 0.612, 0.5, 0.681, 0.375, 0.681, 0.5, 0.375, 0.5625, 0.375, 0.5625, 0.4375, 0.5, 0.4375, 0.5625, 0.375, 0.625, 0.375, 0.625, 0.4375, 0.5625, 0.4375, 0.5625, 0.4375, 0.625, 0.4375, 0.625, 0.5, 0.5625, 0.5, 0.5, 0.4375, 0.5625, 0.4375, 0.5625, 0.5, 0.5, 0.5, 0.5, 0.625, 0.5625, 0.625, 0.5625, 0.6875, 0.5, 0.6875, 0.5625, 0.625, 0.625, 0.625, 0.625, 0.6875, 0.5625, 0.6875, 0.5625, 0.6875, 0.625, 0.6875, 0.625, 0.75, 0.5625, 0.75, 0.5, 0.6875, 0.5625, 0.6875, 0.5625, 0.75, 0.5, 0.75, 0.25, 0.625, 0.3125, 0.625, 0.3125, 0.6875, 0.25, 0.6875, 0.3125, 0.625, 0.375, 0.625, 0.375, 0.6875, 0.3125, 0.6875, 0.3125, 0.6875, 0.375, 0.6875, 0.375, 0.75, 0.3125, 0.75, 0.25, 0.6875, 0.3125, 0.6875, 0.3125, 0.75, 0.25, 0.75, 0.625, 0.625, 0.6875, 0.625, 0.6875, 0.6875, 0.625, 0.6875, 0.6875, 0.625, 0.75, 0.625, 0.75, 0.6875, 0.6875, 0.6875, 0.6875, 0.6875, 0.75, 0.6875, 0.75, 0.75, 0.6875, 0.75, 0.625, 0.6875, 0.6875, 0.6875, 0.6875, 0.75, 0.625, 0.75, 0.625, 0.5, 0.6875, 0.5, 0.6875, 0.5625, 0.625, 0.5625, 0.6875, 0.5, 0.75, 0.5, 0.75, 0.5625, 0.6875, 0.5625, 0.6875, 0.5625, 0.75, 0.5625, 0.75, 0.625, 0.6875, 0.625, 0.625, 0.5625, 0.6875, 0.5625, 0.6875, 0.625, 0.625, 0.625, 0.3125, 0.5, 0.3125, 0.5625, 0.6875, 0.625, 0.6875, 0.5, 0.3125, 0.5, 0.375, 0.5, 0.375, 0.5625, 0.3125, 0.5625, 0.3125, 0.5625, 0.375, 0.5625, 0.375, 0.625, 0.3125, 0.625, 0.375, 0.375, 0.375, 0.4375, 0.625, 0.4375, 0.625, 0.375, 0.375, 0.75, 0.4375, 0.75, 0.4375, 0.8125, 0.375, 0.8125, 0.4375, 0.75, 0.5, 0.75, 0.5, 0.8125, 0.4375, 0.8125, 0.4375, 0.8125, 0.5, 0.8125, 0.5, 0.875, 0.4375, 0.875, 0.375, 0.8125, 0.4375, 0.8125, 0.4375, 0.875, 0.375, 0.875, 0.5, 0.75, 0.5625, 0.75, 0.5625, 0.8125, 0.5, 0.8125, 0.5625, 0.75, 0.625, 0.75, 0.625, 0.8125, 0.5625, 0.8125, 0.5625, 0.8125, 0.625, 0.8125, 0.625, 0.875, 0.5625, 0.875, 0.5, 0.8125, 0.5625, 0.8125, 0.5625, 0.875, 0.5, 0.875, 0.375, 0.625, 0.4375, 0.625, 0.4375, 0.6875, 0.375, 0.6875, 0.4375, 0.625, 0.5, 0.625, 0.5, 0.6875, 0.4375, 0.6875, 0.4375, 0.6875, 0.5, 0.6875, 0.5, 0.75, 0.4375, 0.75, 0.375, 0.6875, 0.4375, 0.6875, 0.4375, 0.75, 0.375, 0.75, 0.375, 0.5, 0.4375, 0.5, 0.4375, 0.5625, 0.375, 0.5625, 0.4375, 0.5, 0.5, 0.5, 0.5, 0.5625, 0.4375, 0.5625, 0.4375, 0.5625, 0.5, 0.5625, 0.5, 0.625, 0.4375, 0.625, 0.375, 0.5625, 0.4375, 0.5625, 0.4375, 0.625, 0.375, 0.625, 0.5, 0.5, 0.5625, 0.5, 0.5625, 0.5625, 0.5, 0.5625, 0.5625, 0.5, 0.625, 0.5, 0.625, 0.5625, 0.5625, 0.5625, 0.5625, 0.5625, 0.625, 0.5625, 0.625, 0.625, 0.5625, 0.625, 0.5, 0.5625, 0.5625, 0.5625, 0.5625, 0.625, 0.5, 0.625, 0.375, 0.375, 0.4375, 0.375, 0.4375, 0.4375, 0.375, 0.4375, 0.4375, 0.375, 0.5, 0.375, 0.5, 0.4375, 0.4375, 0.4375, 0.4375, 0.4375, 0.5, 0.4375, 0.5, 0.5, 0.4375, 0.5, 0.375, 0.4375, 0.4375, 0.4375, 0.4375, 0.5, 0.375, 0.5, 0.625, 0.75, 0.5938, 0.75, 0.5938, 0.75, 0.625, 0.75, 0.625, 0.5, 0.625, 0.625, 0.625, 0.625, 0.625, 0.5, 0.625, 0.625, 0.625, 0.75, 0.625, 0.75, 0.625, 0.625, 0.5938, 0.75, 0.5625, 0.75, 0.5625, 0.75, 0.5938, 0.75, 0.5625, 0.75, 0.5625, 0.625, 0.5625, 0.625, 0.5625, 0.75, 0.5625, 0.5, 0.5938, 0.5, 0.5938, 0.5, 0.5625, 0.5, 0.5625, 0.625, 0.5625, 0.5, 0.5625, 0.5, 0.5625, 0.625, 0.5938, 0.5, 0.625, 0.5, 0.625, 0.5, 0.5938, 0.5, 0.5938, 0.75, 0.5625, 0.75, 0.5625, 0.75, 0.5938, 0.75, 0.5938, 0.5, 0.625, 0.5, 0.625, 0.5, 0.5938, 0.5, 0.5625, 0.625, 0.5625, 0.5, 0.5625, 0.5, 0.5625, 0.625, 0.5625, 0.5, 0.5938, 0.5, 0.5938, 0.5, 0.5625, 0.5, 0.625, 0.625, 0.625, 0.75, 0.625, 0.75, 0.625, 0.625, 0.625, 0.5, 0.625, 0.625, 0.625, 0.625, 0.625, 0.5, 0.625, 0.75, 0.5938, 0.75, 0.5938, 0.75, 0.625, 0.75, 0.5625, 0.75, 0.5625, 0.625, 0.5625, 0.625, 0.5625, 0.75, 0.5, 0.5, 0.543, 0.5, 0.543, 0.625, 0.5, 0.625, 0.5, 0.4375, 0.543, 0.4375, 0.543, 0.4688, 0.5, 0.4688, 0.5, 0.75, 0.543, 0.75, 0.543, 0.7812, 0.5, 0.7812, 0.5, 0.7812, 0.543, 0.7812, 0.543, 0.8125, 0.5, 0.8125, 0.5, 0.375, 0.543, 0.375, 0.543, 0.4375, 0.5, 0.4375, 0.5, 0.4688, 0.543, 0.4688, 0.543, 0.5, 0.5, 0.5, 0.5, 0.625, 0.543, 0.625, 0.543, 0.75, 0.5, 0.75, 0.5, 0.8125, 0.543, 0.8125, 0.543, 0.875, 0.5, 0.875])
me_cube_001.use_remesh_fix_poles = True
me_cube_001.use_remesh_preserve_attributes = False
me_cube_001.update()
arm_armature = bpy.data.armatures.new('Armature')  # bones are not reproduced

# ---- objects
ob_human = bpy.data.objects.new('Human', me_cube_001)
ob_armature = bpy.data.objects.new('Armature', arm_armature)

# ---- transforms, parenting, visibility, modifiers, constraints
ob_human.parent = ob_armature
ob_human.location = (0.0, 0.0, 0.0)
_vg = ob_human.vertex_groups.new(name='Hips')
for _i, _w in zip([0, 1, 3, 5, 7, 8, 10, 11, 13, 14, 15, 16, 17, 19, 20, 22, 23, 25, 26, 27, 32, 33, 34, 35, 57, 58, 59, 61, 63, 64, 68, 69, 80, 81, 82, 83, 84, 85, 86, 87, 88, 89, 90, 91, 92, 93, 94, 95, 106, 107, 108, 109, 111, 114, 115, 128, 129, 339, 340, 343, 345], [0.2023, 0.1465, 0.6236, 0.5693, 0.06305, 0.5958, 0.05387, 0.5921, 0.05266, 0.73, 0.05221, 0.2002, 0.7574, 0.5569, 0.5937, 0.6872, 0.0564, 0.7196, 0.1601, 0.02292, 0.05018, 0.01162, 0.1969, 0.1968, 0.2657, 0.6113, 0.08973, 0.1682, 0.6274, 0.05503, 0.09385, 0.06297, 0.4971, 0.5776, 0.7326, 0.6905, 0.6281, 0.6838, 0.6136, 0.4121, 0.2267, 0.1702, 0.168, 0.6795, 0.6057, 0.1842, 0.18, 0.3471, 0.1963, 0.6539, 0.579, 0.06347, 0.6048, 0.2759, 0.031, 0.5508, 0.2005, 0.08147, 0.05986, 0.0259, 0.003118]): _vg.add([_i], _w, 'REPLACE')
_vg = ob_human.vertex_groups.new(name='Spine')
for _i, _w in zip([0, 6, 7, 8, 9, 10, 11, 12, 13, 14, 15, 16, 17, 22, 23, 24, 25, 26, 27, 58, 59, 60, 63, 64, 65, 80, 81, 82, 85, 86, 87, 88, 89, 90, 91, 92, 93, 94, 95, 100, 101, 102, 103, 104, 105, 106, 108, 109, 128, 129, 132, 134, 136, 140, 144, 337, 338, 339, 340, 341, 342, 343, 344, 345], [0.01297, 0.01945, 0.569, 0.2082, 0.1102, 0.6378, 0.268, 0.6564, 0.8596, 0.1624, 0.315, 0.6133, 0.03177, 0.1977, 0.8199, 0.6485, 0.07234, 0.6264, 0.265, 0.1417, 0.6091, 0.1798, 0.2391, 0.7637, 0.5128, 0.08475, 0.1123, 0.05645, 0.0565, 0.08746, 0.0423, 0.6127, 0.7082, 0.7853, 0.2131, 0.2805, 0.7516, 0.7329, 0.506, 0.226, 0.1016, 0.2119, 0.06387, 0.1277, 0.01, 0.0247, 0.2606, 0.5782, 0.1198, 0.6501, 0.0765, 0.03852, 0.1232, 0.04943, 0.02022, 0.2745, 0.7624, 0.4748, 0.4495, 0.7368, 0.6213, 0.3119, 0.2323, 0.2694]): _vg.add([_i], _w, 'REPLACE')
_vg = ob_human.vertex_groups.new(name='Chest')
for _i, _w in zip([4, 6, 7, 10, 12, 13, 15, 16, 18, 21, 23, 24, 26, 27, 56, 59, 60, 62, 64, 65, 95, 96, 97, 98, 99, 100, 101, 102, 103, 104, 105, 109, 110, 130, 132, 134, 269, 275, 278, 288, 297, 298, 311, 314, 337, 338, 339, 340, 341, 342, 343, 344, 345], [0.6018, 0.6871, 0.052, 0.01624, 0.2376, 0.04056, 0.3898, 0.08351, 0.5719, 0.5805, 0.0342, 0.1736, 0.07612, 0.3244, 0.06918, 0.08062, 0.1461, 0.105, 0.03102, 0.1126, 0.0009526, 0.1796, 0.2575, 0.2171, 0.1546, 0.6237, 0.5079, 0.5203, 0.214, 0.1552, 0.063, 0.01652, 0.09332, 0.07256, 0.02408, 0.01652, 0.05652, 0.01188, 0.1235, 0.01445, 0.05882, 0.03895, 0.01067, 0.003478, 0.01693, 0.1431, 0.2505, 0.2135, 0.1087, 0.08265, 0.195, 0.06608, 0.01026]): _vg.add([_i], _w, 'REPLACE')
_vg = ob_human.vertex_groups.new(name='Neck')
for _i, _w in zip([4, 6, 9, 18, 21, 24, 56, 62, 65, 96, 97, 98, 99, 100, 101, 104, 110, 127, 130, 131, 135, 265, 267, 269, 272, 275, 278, 284, 287, 288, 290, 297, 298, 307, 311, 314, 337, 341, 342], [0.0643, 0.004245, 0.0, 0.008357, 0.0, 0.0, 0.0, 0.0, 0.0, 0.1817, 0.2852, 0.3945, 0.4397, 0.0, 0.0, 0.0, 0.0, 0.0, 0.07624, 0.0, 0.0, 0.002676, 0.01993, 0.1086, 0.01484, 0.0492, 0.1581, 0.02546, 0.0286, 0.09001, 0.002932, 0.05901, 0.02362, 0.03207, 0.0468, 0.02717, 0.0, 0.0, 0.0]): _vg.add([_i], _w, 'REPLACE')
_vg = ob_human.vertex_groups.new(name='Head')
for _i, _w in zip([2, 4, 6, 15, 18, 21, 27, 56, 60, 62, 96, 97, 98, 99, 100, 101, 102, 103, 104, 105, 110, 127, 130, 133, 135, 265, 266, 267, 268, 269, 270, 271, 272, 273, 274, 275, 276, 277, 278, 279, 280, 281, 282, 283, 284, 285, 286, 287, 288, 289, 290, 291, 292, 293, 294, 295, 296, 297, 298, 299, 300, 301, 302, 303, 304, 305, 306, 307, 308, 309, 310, 311, 312, 313, 314, 315, 316, 317, 318, 319, 320, 339, 340], [0.0, 0.006475, 0.000743, 0.0, 0.007562, 0.0008996, 0.0, 0.0, 0.0, 0.0, 0.05336, 0.03235, 0.01342, 0.09392, 0.0, 0.000241, 0.0, 0.0, 0.0, 0.0, 0.0009172, 0.0, 0.1215, 0.0, 0.0, 0.9517, 0.9946, 0.9428, 0.9957, 0.2984, 0.9947, 0.988, 0.9409, 0.9972, 0.9846, 0.9066, 0.9953, 0.9997, 0.4039, 0.9787, 0.9886, 0.9728, 0.9958, 0.976, 0.9327, 0.9963, 0.9715, 0.9273, 0.5888, 0.9935, 0.9518, 0.9968, 0.9914, 0.9954, 0.9985, 0.9981, 0.999, 0.5817, 0.6912, 0.9816, 0.9546, 0.9901, 0.9871, 0.9885, 0.9747, 0.9944, 0.9838, 0.9326, 0.9885, 0.992, 0.9932, 0.7929, 0.9981, 0.9981, 0.7268, 0.9626, 0.991, 0.9748, 0.974, 0.9943, 0.9634, 0.0, 0.0]): _vg.add([_i], _w, 'REPLACE')
_vg = ob_human.vertex_groups.new(name='Shoulder.L')
for _i, _w in zip([2, 4, 6, 7, 8, 9, 10, 11, 12, 13, 15, 16, 18, 21, 22, 23, 24, 25, 26, 27, 56, 58, 59, 60, 62, 63, 64, 65, 80, 81, 86, 87, 88, 89, 90, 91, 92, 93, 94, 95, 96, 97, 98, 99, 100, 101, 102, 103, 104, 105, 108, 109, 110, 127, 128, 129, 130, 131, 132, 133, 134, 135, 136, 137, 138, 139, 140, 141, 142, 143, 144, 169, 170, 171, 172, 173, 174, 176, 267, 269, 278, 284, 288, 297, 298, 311, 314, 337, 338, 339, 340, 341, 342, 343, 344, 345], [0.2236, 0.0002073, 0.04306, 0.006366, 0.0, 0.006408, 0.0, 0.0, 0.0, 0.0, 0.001602, 0.0, 0.02286, 0.2167, 0.0, 0.0, 0.003037, 0.0, 0.0, 0.1235, 0.002055, 0.0, 0.0, 0.2096, 0.1187, 0.0, 0.0, 0.0, 0.0, 0.0, 0.0, 0.0, 0.0, 0.0, 0.0, 0.0, 0.0, 0.0, 0.0, 0.0, 0.07689, 0.006389, 0.0, 0.01147, 0.0, 0.01861, 0.0, 0.106, 0.0, 0.1381, 0.0, 0.002887, 0.1312, 0.1228, 0.0, 0.0, 0.03527, 0.2554, 0.2282, 0.2118, 0.1044, 0.1412, 0.09971, 0.1573, 0.1787, 0.01961, 0.0, 0.1798, 0.0, 0.3519, 0.0, 0.0, 0.0, 0.0, 0.0, 0.0, 0.0, 0.0, 0.002169, 0.0, 0.000218, 0.002062, 0.002245, 0.0, 0.002007, 0.0, 0.00648, 0.0194, 0.0, 5.626e-05, 0.06708, 0.0, 0.0, 0.1376, 0.1939, 0.07916]): _vg.add([_i], _w, 'REPLACE')
_vg = ob_human.vertex_groups.new(name='Upper Arm.L')
for _i, _w in zip([0, 1, 2, 3, 5, 7, 8, 9, 10, 11, 12, 13, 14, 15, 16, 17, 19, 20, 22, 23, 24, 25, 26, 27, 32, 33, 34, 35, 36, 37, 38, 39, 40, 41, 42, 43, 44, 45, 46, 47, 52, 53, 54, 55, 56, 57, 58, 59, 60, 61, 62, 63, 64, 65, 68, 69, 70, 71, 72, 73, 74, 75, 78, 79, 80, 81, 82, 83, 84, 85, 86, 87, 88, 89, 90, 91, 92, 93, 94, 95, 100, 101, 102, 103, 104, 105, 106, 107, 108, 109, 110, 111, 114, 115, 116, 117, 118, 119, 120, 121, 124, 125, 127, 128, 129, 131, 132, 133, 134, 135, 136, 137, 138, 139, 140, 141, 142, 143, 144, 146, 147, 148, 149, 150, 151, 152, 153, 169, 170, 171, 172, 173, 174, 175, 176, 272, 284, 290, 321, 322, 323, 324, 325, 326, 327, 328, 329, 330, 331, 332, 333, 334, 335, 336, 337, 338, 339, 340, 341, 342, 343, 344, 345], [0.0, 0.0, 0.0, 0.0, 0.0, 0.0, 0.0, 0.04686, 0.0, 0.0, 0.0, 0.0, 0.0, 0.0, 0.0, 0.0, 0.0, 0.0, 0.0, 0.0, 0.0, 0.0, 0.0, 0.0, 0.0, 0.0, 0.0, 0.0, 0.0, 0.0, 0.0, 0.0, 0.0, 0.0, 0.0, 0.0, 0.0, 0.0, 0.0, 0.0, 0.0, 0.0, 0.0, 0.0, 0.0, 0.0, 0.0, 0.0, 0.0, 0.0, 0.0, 0.0, 0.0, 0.0, 0.0, 0.0, 0.0, 0.0, 0.0, 0.0, 0.0, 0.0, 0.0, 0.0, 0.0, 0.0, 0.0, 0.0, 0.0, 0.0, 0.0, 0.0, 0.0, 0.0, 0.0, 0.0, 0.0, 0.0, 0.0, 0.0, 0.0, 0.0, 0.0, 0.0, 0.0, 0.0, 0.0, 0.0, 0.0, 0.0, 0.0, 0.0, 0.0, 0.0, 0.0, 0.0, 0.0, 0.0, 0.0, 0.0, 0.0, 0.0, 0.0, 0.0, 0.0, 0.0, 0.02214, 0.0, 0.03803, 0.0, 0.00748, 0.1784, 0.3917, 0.8081, 0.2631, 0.4688, 0.1172, 0.2638, 0.3079, 0.7011, 0.4809, 0.2276, 0.3193, 0.3091, 0.3688, 0.525, 0.2554, 0.9861, 0.9093, 0.8851, 0.9293, 0.9801, 0.9851, 0.9902, 0.9882, 0.0, 0.0, 0.0, 0.1079, 0.0931, 0.08516, 0.06026, 0.1278, 0.09499, 0.07267, 0.08989, 0.868, 0.9408, 0.7643, 0.8723, 0.9201, 0.9328, 0.8118, 0.8029, 0.007792, 0.0, 0.0, 0.0, 0.0, 0.0, 0.0, 0.0, 0.000804]): _vg.add([_i], _w, 'REPLACE')
_vg = ob_human.vertex_groups.new(name='Lower Arm.L')
for _i, _w in zip([145, 146, 147, 148, 149, 150, 151, 152, 153, 154, 155, 156, 157, 158, 159, 160, 161, 162, 163, 164, 165, 166, 167, 168, 178, 180, 184, 194, 199, 200, 203, 321, 322, 323, 324, 325, 326, 327, 328, 329, 330, 331, 332, 333, 334, 335, 336], [0.03474, 0.6447, 0.5976, 0.9843, 0.7468, 0.616, 0.6002, 0.6351, 0.9183, 0.06737, 0.5232, 0.6591, 0.4382, 0.184, 0.005975, 0.7436, 1.0, 1.0, 1.0, 1.0, 1.0, 1.0, 1.0, 1.0, 0.01301, 0.1065, 0.0941, 0.004938, 0.02755, 0.1519, 0.006626, 0.9076, 1.0, 0.9162, 0.9626, 1.0, 0.9912, 0.9938, 0.8841, 0.3355, 0.4004, 0.5627, 0.1931, 0.3632, 0.4601, 0.4555, 0.3579]): _vg.add([_i], _w, 'REPLACE')
_vg = ob_human.vertex_groups.new(name='Hand.L')
for _i, _w in zip([145, 154, 155, 156, 157, 158, 159, 160, 161, 162, 163, 164, 165, 167, 178, 180, 182, 184, 185, 186, 187, 188, 189, 190, 193, 194, 195, 196, 199, 200, 203, 204, 205, 206, 207, 208, 213, 214, 215, 216], [0.0, 0.0, 0.0, 0.0, 0.0, 0.0, 0.0, 0.0, 0.0, 0.0, 0.0, 0.0, 0.0, 0.0, 0.0164, 0.608, 0.524, 0.6424, 0.05215, 0.2208, 0.2212, 0.1196, 0.02603, 0.02172, 0.1818, 0.7561, 0.7688, 0.658, 0.0, 0.522, 0.7296, 0.6655, 0.1179, 0.09586, 0.05514, 0.09774, 0.8749, 0.8799, 0.5923, 0.8111]): _vg.add([_i], _w, 'REPLACE')
_vg = ob_human.vertex_groups.new(name='Finger01.L')
for _i, _w in zip([62, 104, 155, 156, 160, 178, 179, 180, 182, 183, 184, 185, 186, 187, 188, 189, 190, 191, 192, 193, 194, 195, 196, 199, 200, 205, 206, 207, 208, 209, 210, 211, 212, 213, 214, 215, 216, 221, 222, 223, 224], [0.0, 0.0, 0.0, 0.0, 0.0, 0.0, 0.09021, 0.0, 0.0, 0.09676, 0.01142, 0.5561, 0.7339, 0.7281, 0.6684, 0.5921, 0.68, 0.1252, 0.1064, 0.0, 0.003883, 0.0, 0.0, 0.0, 0.0, 0.8324, 0.8176, 0.7993, 0.8066, 0.05928, 0.1471, 0.4803, 0.1174, 0.006268, 0.0, 0.0, 0.008481, 0.0, 0.0, 0.0, 0.0]): _vg.add([_i], _w, 'REPLACE')
_vg = ob_human.vertex_groups.new(name='Finger02.L')
for _i, _w in zip([177, 179, 181, 182, 183, 185, 186, 187, 188, 189, 190, 191, 192, 193, 194, 195, 196, 197, 198, 201, 202, 204, 205, 206, 207, 208, 209, 210, 211, 212, 213, 214, 215, 216, 217, 218, 219, 220, 221, 222, 223, 224], [0.958, 0.9179, 0.9506, 0.0, 0.9357, 0.01035, 0.0, 0.0, 0.005151, 0.2662, 0.1519, 0.2572, 0.4901, 0.0, 0.0, 0.0, 0.0, 0.9482, 0.9772, 0.9755, 0.9713, 0.0, 0.003652, 0.01409, 0.002558, 0.0005313, 0.5052, 0.6062, 0.2578, 0.3355, 0.0, 0.0, 0.0, 0.0, 0.0, 0.0, 0.0007294, 0.000727, 0.0, 0.0, 0.0, 0.0]): _vg.add([_i], _w, 'REPLACE')
_vg = ob_human.vertex_groups.new(name='Thumb01.L')
for _i, _w in zip([145, 154, 155, 156, 157, 158, 160, 178, 180, 182, 184, 185, 188, 191, 192, 193, 194, 195, 196, 199, 200, 203, 204, 206, 207, 208, 209, 213, 214, 215, 216, 217, 218, 219, 220, 221, 222, 223, 224], [0.0, 0.0, 0.0, 0.0, 0.0, 0.0, 0.0, 0.0, 0.0, 0.0, 0.0, 0.0, 0.0, 0.0, 0.0, 0.07659, 0.0, 0.0, 0.0, 0.07199, 0.0, 0.0, 0.0, 0.0, 0.0, 0.0, 0.0, 0.0, 0.0, 0.0, 0.0, 0.0, 0.002666, 0.0, 0.0, 0.5239, 0.833, 0.08539, 0.5956]): _vg.add([_i], _w, 'REPLACE')
_vg = ob_human.vertex_groups.new(name='Thumb02.L')
for _i, _w in zip([178, 182, 185, 193, 196, 199, 207, 214, 215, 217, 218, 219, 220, 221, 222, 223, 224], [0.0, 0.0, 0.0, 0.0, 0.0, 0.0, 0.0, 0.0, 0.05836, 0.9574, 0.9697, 0.9433, 0.984, 0.4283, 0.1629, 0.8663, 0.161]): _vg.add([_i], _w, 'REPLACE')
_vg = ob_human.vertex_groups.new(name='Shoulder.R')
_vg = ob_human.vertex_groups.new(name='Upper Arm.R')
_vg = ob_human.vertex_groups.new(name='Lower Arm.R')
_vg = ob_human.vertex_groups.new(name='Hand.R')
_vg = ob_human.vertex_groups.new(name='Finger01.R')
_vg = ob_human.vertex_groups.new(name='Finger02.R')
_vg = ob_human.vertex_groups.new(name='Thumb01.R')
_vg = ob_human.vertex_groups.new(name='Thumb02.R')
_vg = ob_human.vertex_groups.new(name='Upper Leg.L')
for _i, _w in zip([0, 1, 3, 5, 7, 8, 10, 11, 14, 16, 17, 19, 20, 22, 25, 26, 32, 33, 34, 35, 36, 37, 38, 39, 40, 41, 42, 43, 44, 45, 46, 47, 52, 53, 54, 55, 57, 58, 59, 61, 63, 68, 69, 70, 71, 72, 73, 74, 75, 78, 79, 80, 81, 82, 83, 84, 85, 86, 87, 88, 89, 90, 91, 92, 93, 94, 95, 106, 107, 108, 109, 111, 114, 115, 116, 117, 118, 119, 120, 121, 124, 125, 128, 129, 340, 343, 345], [0.2282, 0.1987, 0.06284, 0.02418, 0.0, 0.0, 0.0, 0.0, 0.0, 0.0, 0.05099, 0.07542, 0.2013, 0.001738, 0.0, 0.0, 0.7624, 0.7688, 0.8015, 0.388, 0.9928, 0.9959, 0.9864, 0.9806, 0.9771, 0.982, 0.9803, 0.9766, 0.09984, 0.09939, 0.09503, 0.08548, 0.8447, 0.8391, 0.8416, 0.8375, 0.2476, 0.002362, 0.0, 0.7392, 0.0, 0.5553, 0.9347, 0.9865, 0.9928, 0.9725, 0.9784, 0.1048, 0.1036, 0.8286, 0.8314, 0.09893, 0.1057, 0.09142, 0.2649, 0.3485, 0.06517, 0.09576, 0.04476, 0.0, 0.0, 0.0, 0.03357, 0.0, 0.0, 0.0, 0.0, 0.2011, 0.01124, 0.0, 0.0, 9.864e-06, 0.1677, 0.8396, 0.9809, 0.9951, 0.9778, 0.9793, 0.1006, 0.1074, 0.8322, 0.8311, 0.09448, 0.0, 0.0, 0.0, 0.0]): _vg.add([_i], _w, 'REPLACE')
_vg = ob_human.vertex_groups.new(name='Lower Leg.L')
for _i, _w in zip([28, 29, 30, 31, 40, 41, 42, 43, 44, 45, 46, 47, 48, 49, 50, 51, 52, 53, 54, 55, 66, 67, 72, 73, 74, 75, 76, 77, 78, 79, 112, 113, 118, 119, 120, 121, 122, 123, 124, 125, 126, 227, 228, 231, 232, 233, 234, 235, 236, 237, 238, 239, 240, 241, 242, 245, 246, 247, 249, 250, 251, 252, 254, 255, 257, 258, 259, 260, 262, 263, 264], [0.9284, 1.0, 0.8843, 1.0, 0.02198, 0.0681, 0.06734, 0.01484, 0.914, 1.0, 1.0, 0.8959, 0.9973, 0.997, 0.9975, 0.9981, 0.379, 0.3297, 0.2229, 0.2015, 0.7405, 1.0, 0.0126, 0.0983, 0.8612, 1.0, 0.9977, 0.9969, 0.3986, 0.2316, 0.9946, 1.0, 0.02001, 0.03741, 0.9176, 0.9619, 0.9971, 0.9968, 0.3093, 0.2266, 0.0, 0.1772, 0.5837, 0.1832, 0.5207, 0.01706, 0.01186, 0.004567, 0.01567, 0.271, 0.09196, 0.08802, 0.2167, 0.1986, 0.5559, 0.0, 0.02176, 0.08969, 0.0, 0.0, 0.0, 0.0, 0.2331, 0.2328, 0.01697, 0.0431, 0.1154, 0.03324, 0.2985, 0.0, 0.0]): _vg.add([_i], _w, 'REPLACE')
_vg = ob_human.vertex_groups.new(name='Foot.L')
for _i, _w in zip([28, 29, 30, 31, 66, 67, 112, 113, 126, 227, 228, 231, 232, 233, 234, 235, 236, 237, 238, 239, 240, 241, 242, 245, 246, 247, 248, 249, 250, 252, 254, 255, 257, 258, 259, 260, 262, 263, 264], [0.03578, 0.01206, 0.02177, 0.004128, 0.03458, 0.002448, 0.04022, 0.04201, 0.07334, 0.8064, 0.5039, 0.7961, 0.5181, 0.8251, 0.8684, 0.8196, 0.875, 0.7082, 0.8651, 0.863, 0.7007, 0.7862, 0.4855, 0.9819, 0.8703, 0.8903, 0.05853, 0.07925, 0.0553, 0.02449, 0.7574, 0.7531, 0.8148, 0.8231, 0.848, 0.8388, 0.6916, 0.05635, 0.05303]): _vg.add([_i], _w, 'REPLACE')
_vg = ob_human.vertex_groups.new(name='Toes.L')
for _i, _w in zip([126, 225, 226, 229, 230, 233, 234, 235, 236, 238, 239, 243, 244, 246, 247, 248, 249, 250, 251, 252, 253, 256, 257, 258, 259, 260, 261, 263, 264], [0.9232, 0.9934, 0.9896, 0.9943, 0.9916, 0.1476, 0.008863, 0.1551, 0.01181, 0.04197, 0.03519, 0.9984, 0.9982, 0.1155, 0.02575, 0.941, 0.915, 0.943, 0.978, 0.9621, 0.9961, 0.9958, 0.15, 0.1373, 0.03005, 0.02298, 0.999, 0.9443, 0.9451]): _vg.add([_i], _w, 'REPLACE')
_vg = ob_human.vertex_groups.new(name='Upper Leg.R')
_vg = ob_human.vertex_groups.new(name='Lower Leg.R')
_vg = ob_human.vertex_groups.new(name='Foot.R')
_vg = ob_human.vertex_groups.new(name='Toes.R')
_vg = ob_human.vertex_groups.new(name='Leg IK.L')
_m = ob_human.modifiers.new('Mirror', 'MIRROR')
_m.use_clip = True
_m = ob_human.modifiers.new('Armature', 'ARMATURE')
_m.object = ob_armature
_m.use_deform_preserve_volume = True
ob_armature.location = (0.0, 0.0, 0.0)
ob_armature.show_in_front = True

# ---- collection membership
col_collection.objects.link(ob_human)
col_collection.objects.link(ob_armature)

# ---- scene / render settings (as saved in the file)
scene.frame_start = 0; scene.frame_end = 99; scene.frame_set(91)
scene.render.engine = 'BLENDER_EEVEE_NEXT'
scene.render.image_settings.file_format = 'FFMPEG'
scene.render.image_settings.color_mode = 'RGB'
scene.cycles.sampling_pattern = 'TABULATED_SOBOL'
scene.cycles.use_light_tree = False
scene.view_settings.view_transform = 'Filmic'
bpy.context.view_layer.update()

# ---- added for rendering (the .blend has no active camera and no usable light): camera, sun
cam_auto = bpy.data.cameras.new('AutoCamera')
cam_auto.lens = 50.0
cam_auto.sensor_width = 36.0
cam_auto.clip_end = 1000.0
ob_auto_camera = bpy.data.objects.new('AutoCamera', cam_auto)
scene.collection.objects.link(ob_auto_camera)
ob_auto_camera.location = (2.63035, -3.62693, 3.36611)
ob_auto_camera.rotation_euler = (1.09748, -7.21219e-08, 0.694738)
scene.camera = ob_auto_camera
light_auto_sun = bpy.data.lights.new('AutoSun', 'SUN')
light_auto_sun.energy = 3.0
light_auto_sun.angle = 0.0523599
ob_auto_sun = bpy.data.objects.new('AutoSun', light_auto_sun)
scene.collection.objects.link(ob_auto_sun)
ob_auto_sun.rotation_euler = (0.872665, 0.174533, 0.523599)
bpy.context.view_layer.update()
